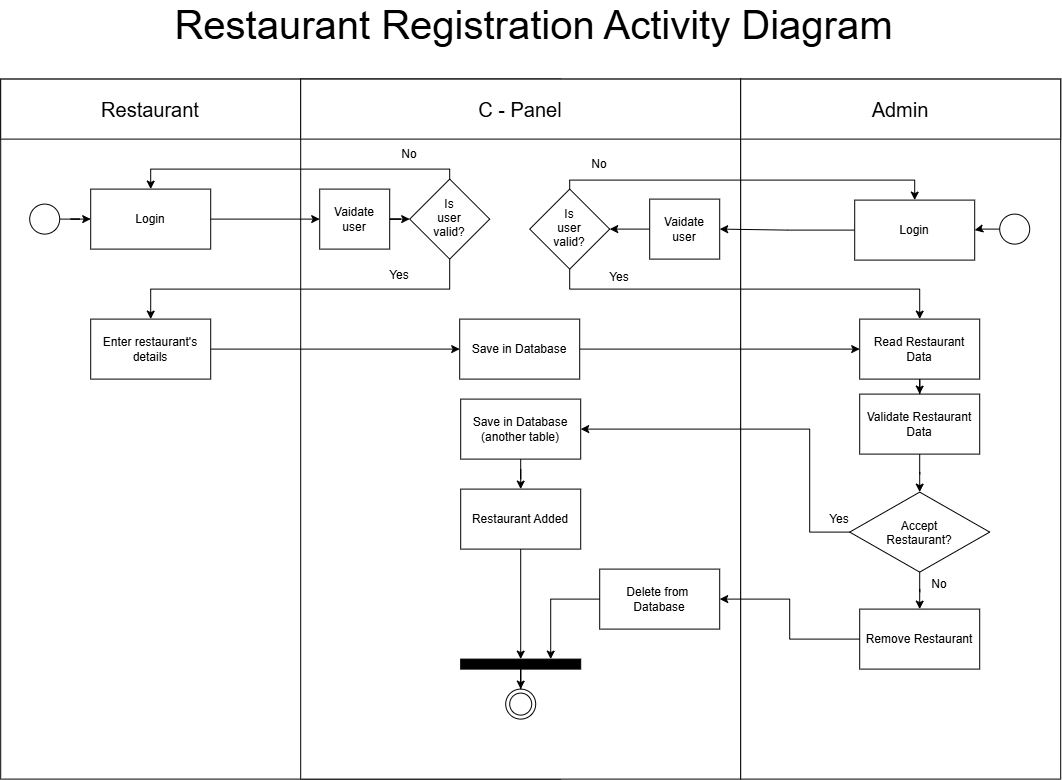

The diagram above was exported from draw.io. Its source (the exported page's mxGraphModel, read from the mxfile embedded in the PNG):
<mxGraphModel dx="1288" dy="823" grid="1" gridSize="10" guides="1" tooltips="1" connect="1" arrows="1" fold="1" page="1" pageScale="1" pageWidth="1100" pageHeight="850" math="0" shadow="0">
  <root>
    <mxCell id="0" />
    <mxCell id="1" parent="0" />
    <mxCell id="WRQhQwGuFgHKIfuDt0m1-1" parent="1" style="rounded=0;whiteSpace=wrap;html=1;" value="" vertex="1">
      <mxGeometry height="700" width="560" x="21" y="110" as="geometry" />
    </mxCell>
    <mxCell id="WRQhQwGuFgHKIfuDt0m1-2" parent="1" style="rounded=0;whiteSpace=wrap;html=1;" value="" vertex="1">
      <mxGeometry height="700" width="440" x="321" y="110" as="geometry" />
    </mxCell>
    <mxCell id="WRQhQwGuFgHKIfuDt0m1-3" parent="1" style="rounded=0;whiteSpace=wrap;html=1;fontSize=20;" value="Restaurant" vertex="1">
      <mxGeometry height="60" width="300" x="21" y="110" as="geometry" />
    </mxCell>
    <mxCell id="WRQhQwGuFgHKIfuDt0m1-4" parent="1" style="rounded=0;whiteSpace=wrap;html=1;fontSize=20;" value="C - Panel" vertex="1">
      <mxGeometry height="60" width="440" x="321" y="110" as="geometry" />
    </mxCell>
    <mxCell id="WRQhQwGuFgHKIfuDt0m1-5" parent="1" style="text;html=1;whiteSpace=wrap;strokeColor=none;fillColor=none;align=center;verticalAlign=middle;rounded=0;fontSize=40;" value="Restaurant Registration Activity Diagram&amp;nbsp;" vertex="1">
      <mxGeometry height="30" width="1040" x="40" y="40" as="geometry" />
    </mxCell>
    <mxCell id="WRQhQwGuFgHKIfuDt0m1-6" parent="1" style="rounded=0;whiteSpace=wrap;html=1;" value="" vertex="1">
      <mxGeometry height="700" width="320" x="761" y="110" as="geometry" />
    </mxCell>
    <mxCell id="WRQhQwGuFgHKIfuDt0m1-7" parent="1" style="rounded=0;whiteSpace=wrap;html=1;fontSize=20;" value="Admin" vertex="1">
      <mxGeometry height="60" width="320" x="761" y="110" as="geometry" />
    </mxCell>
    <mxCell id="WRQhQwGuFgHKIfuDt0m1-9" parent="1" style="ellipse;shape=doubleEllipse;whiteSpace=wrap;html=1;aspect=fixed;" value="" vertex="1">
      <mxGeometry height="30" width="30" x="526" y="720" as="geometry" />
    </mxCell>
    <mxCell id="WRQhQwGuFgHKIfuDt0m1-15" edge="1" parent="1" style="edgeStyle=orthogonalEdgeStyle;rounded=0;orthogonalLoop=1;jettySize=auto;html=1;">
      <mxGeometry relative="1" as="geometry">
        <mxPoint x="231" y="250" as="sourcePoint" />
        <mxPoint x="340" y="250" as="targetPoint" />
      </mxGeometry>
    </mxCell>
    <mxCell id="WRQhQwGuFgHKIfuDt0m1-25" edge="1" parent="1" source="WRQhQwGuFgHKIfuDt0m1-19" style="edgeStyle=orthogonalEdgeStyle;rounded=0;orthogonalLoop=1;jettySize=auto;html=1;entryX=0;entryY=0.5;entryDx=0;entryDy=0;" target="WRQhQwGuFgHKIfuDt0m1-24">
      <mxGeometry relative="1" as="geometry" />
    </mxCell>
    <mxCell id="WRQhQwGuFgHKIfuDt0m1-19" parent="1" style="rounded=0;whiteSpace=wrap;html=1;" value="Enter restaurant's details" vertex="1">
      <mxGeometry height="60" width="120" x="111" y="350" as="geometry" />
    </mxCell>
    <mxCell id="WRQhQwGuFgHKIfuDt0m1-27" edge="1" parent="1" source="WRQhQwGuFgHKIfuDt0m1-24" style="edgeStyle=orthogonalEdgeStyle;rounded=0;orthogonalLoop=1;jettySize=auto;html=1;entryX=0;entryY=0.5;entryDx=0;entryDy=0;" target="WRQhQwGuFgHKIfuDt0m1-26">
      <mxGeometry relative="1" as="geometry" />
    </mxCell>
    <mxCell id="WRQhQwGuFgHKIfuDt0m1-24" parent="1" style="rounded=0;whiteSpace=wrap;html=1;" value="Save in Database" vertex="1">
      <mxGeometry height="60" width="120" x="480" y="350" as="geometry" />
    </mxCell>
    <mxCell id="WRQhQwGuFgHKIfuDt0m1-29" edge="1" parent="1" source="WRQhQwGuFgHKIfuDt0m1-26" style="edgeStyle=orthogonalEdgeStyle;rounded=0;orthogonalLoop=1;jettySize=auto;html=1;" target="WRQhQwGuFgHKIfuDt0m1-28" value="">
      <mxGeometry relative="1" as="geometry" />
    </mxCell>
    <mxCell id="WRQhQwGuFgHKIfuDt0m1-26" parent="1" style="rounded=0;whiteSpace=wrap;html=1;" value="Read Restaurant Data" vertex="1">
      <mxGeometry height="60" width="120" x="880" y="350" as="geometry" />
    </mxCell>
    <mxCell id="WRQhQwGuFgHKIfuDt0m1-32" edge="1" parent="1" source="WRQhQwGuFgHKIfuDt0m1-28" style="edgeStyle=orthogonalEdgeStyle;rounded=0;orthogonalLoop=1;jettySize=auto;html=1;" target="WRQhQwGuFgHKIfuDt0m1-31" value="">
      <mxGeometry relative="1" as="geometry" />
    </mxCell>
    <mxCell id="WRQhQwGuFgHKIfuDt0m1-28" parent="1" style="whiteSpace=wrap;html=1;rounded=0;" value="Validate Restaurant Data" vertex="1">
      <mxGeometry height="60" width="120" x="880" y="425" as="geometry" />
    </mxCell>
    <mxCell id="WRQhQwGuFgHKIfuDt0m1-34" edge="1" parent="1" source="WRQhQwGuFgHKIfuDt0m1-31" style="edgeStyle=orthogonalEdgeStyle;rounded=0;orthogonalLoop=1;jettySize=auto;html=1;" target="WRQhQwGuFgHKIfuDt0m1-33" value="">
      <mxGeometry relative="1" as="geometry" />
    </mxCell>
    <mxCell id="WRQhQwGuFgHKIfuDt0m1-37" edge="1" parent="1" source="WRQhQwGuFgHKIfuDt0m1-31" style="edgeStyle=orthogonalEdgeStyle;rounded=0;orthogonalLoop=1;jettySize=auto;html=1;" target="WRQhQwGuFgHKIfuDt0m1-36">
      <mxGeometry relative="1" as="geometry">
        <Array as="points">
          <mxPoint x="830" y="563" />
          <mxPoint x="830" y="460" />
        </Array>
      </mxGeometry>
    </mxCell>
    <mxCell id="WRQhQwGuFgHKIfuDt0m1-31" parent="1" style="rhombus;whiteSpace=wrap;html=1;shapeInside=1;" value="Accept Restaurant?&lt;div&gt;&lt;br/&gt;&lt;/div&gt;" vertex="1">
      <mxGeometry height="80" width="140" x="870" y="523" as="geometry" />
    </mxCell>
    <mxCell id="qufwzh1oxX1hONiLaNRB-10" edge="1" parent="1" source="WRQhQwGuFgHKIfuDt0m1-33" style="edgeStyle=orthogonalEdgeStyle;rounded=0;orthogonalLoop=1;jettySize=auto;html=1;" target="qufwzh1oxX1hONiLaNRB-9" value="">
      <mxGeometry relative="1" as="geometry" />
    </mxCell>
    <mxCell id="WRQhQwGuFgHKIfuDt0m1-33" parent="1" style="whiteSpace=wrap;html=1;" value="Remove Restaurant" vertex="1">
      <mxGeometry height="60" width="120" x="880" y="640" as="geometry" />
    </mxCell>
    <mxCell id="WRQhQwGuFgHKIfuDt0m1-39" edge="1" parent="1" source="WRQhQwGuFgHKIfuDt0m1-36" style="edgeStyle=orthogonalEdgeStyle;rounded=0;orthogonalLoop=1;jettySize=auto;html=1;" target="WRQhQwGuFgHKIfuDt0m1-38" value="">
      <mxGeometry relative="1" as="geometry" />
    </mxCell>
    <mxCell id="WRQhQwGuFgHKIfuDt0m1-36" parent="1" style="rounded=0;whiteSpace=wrap;html=1;" value="Save in Database (another table)" vertex="1">
      <mxGeometry height="60" width="120" x="481" y="430" as="geometry" />
    </mxCell>
    <mxCell id="qufwzh1oxX1hONiLaNRB-11" edge="1" parent="1" source="WRQhQwGuFgHKIfuDt0m1-38" style="edgeStyle=orthogonalEdgeStyle;rounded=0;orthogonalLoop=1;jettySize=auto;html=1;" target="qufwzh1oxX1hONiLaNRB-7" value="">
      <mxGeometry relative="1" as="geometry" />
    </mxCell>
    <mxCell id="WRQhQwGuFgHKIfuDt0m1-38" parent="1" style="whiteSpace=wrap;html=1;rounded=0;" value="Restaurant Added" vertex="1">
      <mxGeometry height="60" width="120" x="481" y="520" as="geometry" />
    </mxCell>
    <mxCell id="qufwzh1oxX1hONiLaNRB-2" edge="1" parent="1" style="edgeStyle=orthogonalEdgeStyle;rounded=0;orthogonalLoop=1;jettySize=auto;html=1;" target="qufwzh1oxX1hONiLaNRB-1" value="">
      <mxGeometry relative="1" as="geometry">
        <mxPoint x="400" y="250" as="sourcePoint" />
        <mxPoint x="590" y="250" as="targetPoint" />
      </mxGeometry>
    </mxCell>
    <mxCell id="qufwzh1oxX1hONiLaNRB-3" edge="1" parent="1" source="qufwzh1oxX1hONiLaNRB-1" style="edgeStyle=orthogonalEdgeStyle;rounded=0;orthogonalLoop=1;jettySize=auto;html=1;entryX=0.5;entryY=0;entryDx=0;entryDy=0;">
      <mxGeometry relative="1" as="geometry">
        <Array as="points">
          <mxPoint x="470.04" y="200.04" />
          <mxPoint x="171" y="200.04" />
        </Array>
        <mxPoint x="171" y="220" as="targetPoint" />
      </mxGeometry>
    </mxCell>
    <mxCell id="qufwzh1oxX1hONiLaNRB-4" edge="1" parent="1" source="qufwzh1oxX1hONiLaNRB-1" style="edgeStyle=orthogonalEdgeStyle;rounded=0;orthogonalLoop=1;jettySize=auto;html=1;" target="WRQhQwGuFgHKIfuDt0m1-19">
      <mxGeometry relative="1" as="geometry">
        <Array as="points">
          <mxPoint x="470.04" y="320.04" />
          <mxPoint x="171" y="320.04" />
        </Array>
      </mxGeometry>
    </mxCell>
    <mxCell id="qufwzh1oxX1hONiLaNRB-1" parent="1" style="rhombus;whiteSpace=wrap;html=1;shapeInside=1;" value="Is user valid?" vertex="1">
      <mxGeometry height="80" width="80" x="430" y="210" as="geometry" />
    </mxCell>
    <mxCell id="qufwzh1oxX1hONiLaNRB-5" parent="1" style="rounded=0;whiteSpace=wrap;html=1;" value="Login" vertex="1">
      <mxGeometry height="60" width="120" x="111" y="220" as="geometry" />
    </mxCell>
    <mxCell id="qufwzh1oxX1hONiLaNRB-6" parent="1" style="rounded=0;whiteSpace=wrap;html=1;" value="Vaidate&lt;div&gt;user&lt;/div&gt;" vertex="1">
      <mxGeometry height="60" width="70" x="340" y="220" as="geometry" />
    </mxCell>
    <mxCell id="qufwzh1oxX1hONiLaNRB-14" edge="1" parent="1" source="qufwzh1oxX1hONiLaNRB-7" style="edgeStyle=orthogonalEdgeStyle;rounded=0;orthogonalLoop=1;jettySize=auto;html=1;" target="WRQhQwGuFgHKIfuDt0m1-9" value="">
      <mxGeometry relative="1" as="geometry" />
    </mxCell>
    <mxCell id="qufwzh1oxX1hONiLaNRB-7" parent="1" style="rounded=0;whiteSpace=wrap;html=1;fillColor=#000000;" value="" vertex="1">
      <mxGeometry height="10" width="120" x="481" y="690" as="geometry" />
    </mxCell>
    <mxCell id="qufwzh1oxX1hONiLaNRB-12" edge="1" parent="1" source="qufwzh1oxX1hONiLaNRB-9" style="edgeStyle=orthogonalEdgeStyle;rounded=0;orthogonalLoop=1;jettySize=auto;html=1;entryX=0.75;entryY=0;entryDx=0;entryDy=0;" target="qufwzh1oxX1hONiLaNRB-7">
      <mxGeometry relative="1" as="geometry" />
    </mxCell>
    <mxCell id="qufwzh1oxX1hONiLaNRB-9" parent="1" style="rounded=0;whiteSpace=wrap;html=1;" value="Delete from&amp;nbsp;&lt;div&gt;Database&lt;/div&gt;" vertex="1">
      <mxGeometry height="60" width="120" x="620" y="600" as="geometry" />
    </mxCell>
    <mxCell id="qufwzh1oxX1hONiLaNRB-16" edge="1" parent="1" source="qufwzh1oxX1hONiLaNRB-15" style="edgeStyle=orthogonalEdgeStyle;rounded=0;orthogonalLoop=1;jettySize=auto;html=1;" target="qufwzh1oxX1hONiLaNRB-5" value="">
      <mxGeometry relative="1" as="geometry" />
    </mxCell>
    <mxCell id="qufwzh1oxX1hONiLaNRB-15" parent="1" style="ellipse;whiteSpace=wrap;html=1;shapeInside=1;aspect=fixed;" value="" vertex="1">
      <mxGeometry height="30" width="30" x="50" y="235" as="geometry" />
    </mxCell>
    <mxCell id="qufwzh1oxX1hONiLaNRB-24" edge="1" parent="1" source="qufwzh1oxX1hONiLaNRB-17" style="edgeStyle=orthogonalEdgeStyle;rounded=0;orthogonalLoop=1;jettySize=auto;html=1;" target="qufwzh1oxX1hONiLaNRB-18" value="">
      <mxGeometry relative="1" as="geometry" />
    </mxCell>
    <mxCell id="qufwzh1oxX1hONiLaNRB-17" parent="1" style="ellipse;whiteSpace=wrap;html=1;shapeInside=1;aspect=fixed;" value="" vertex="1">
      <mxGeometry height="30" width="30" x="1020" y="245" as="geometry" />
    </mxCell>
    <mxCell id="qufwzh1oxX1hONiLaNRB-21" edge="1" parent="1" source="qufwzh1oxX1hONiLaNRB-18" style="edgeStyle=orthogonalEdgeStyle;rounded=0;orthogonalLoop=1;jettySize=auto;html=1;entryX=1;entryY=0.5;entryDx=0;entryDy=0;" target="qufwzh1oxX1hONiLaNRB-19">
      <mxGeometry relative="1" as="geometry" />
    </mxCell>
    <mxCell id="qufwzh1oxX1hONiLaNRB-18" parent="1" style="rounded=0;whiteSpace=wrap;html=1;" value="Login" vertex="1">
      <mxGeometry height="60" width="120" x="875" y="231" as="geometry" />
    </mxCell>
    <mxCell id="qufwzh1oxX1hONiLaNRB-22" edge="1" parent="1" source="qufwzh1oxX1hONiLaNRB-19" style="edgeStyle=orthogonalEdgeStyle;rounded=0;orthogonalLoop=1;jettySize=auto;html=1;" target="qufwzh1oxX1hONiLaNRB-20" value="">
      <mxGeometry relative="1" as="geometry" />
    </mxCell>
    <mxCell id="qufwzh1oxX1hONiLaNRB-19" parent="1" style="rounded=0;whiteSpace=wrap;html=1;" value="Vaidate&lt;div&gt;user&lt;/div&gt;" vertex="1">
      <mxGeometry height="60" width="70" x="670" y="230" as="geometry" />
    </mxCell>
    <mxCell id="qufwzh1oxX1hONiLaNRB-23" edge="1" parent="1" source="qufwzh1oxX1hONiLaNRB-20" style="edgeStyle=orthogonalEdgeStyle;rounded=0;orthogonalLoop=1;jettySize=auto;html=1;entryX=0.5;entryY=0;entryDx=0;entryDy=0;" target="qufwzh1oxX1hONiLaNRB-18">
      <mxGeometry relative="1" as="geometry">
        <Array as="points">
          <mxPoint x="590" y="211" />
          <mxPoint x="935" y="211" />
        </Array>
      </mxGeometry>
    </mxCell>
    <mxCell id="qufwzh1oxX1hONiLaNRB-25" edge="1" parent="1" source="qufwzh1oxX1hONiLaNRB-20" style="edgeStyle=orthogonalEdgeStyle;rounded=0;orthogonalLoop=1;jettySize=auto;html=1;" target="WRQhQwGuFgHKIfuDt0m1-26">
      <mxGeometry relative="1" as="geometry">
        <Array as="points">
          <mxPoint x="590" y="320" />
          <mxPoint x="940" y="320" />
        </Array>
      </mxGeometry>
    </mxCell>
    <mxCell id="qufwzh1oxX1hONiLaNRB-20" parent="1" style="rhombus;whiteSpace=wrap;html=1;shapeInside=1;" value="Is user valid?" vertex="1">
      <mxGeometry height="80" width="80" x="550" y="220" as="geometry" />
    </mxCell>
    <mxCell id="qufwzh1oxX1hONiLaNRB-26" parent="1" style="text;html=1;whiteSpace=wrap;strokeColor=none;fillColor=none;align=center;verticalAlign=middle;rounded=0;" value="Yes" vertex="1">
      <mxGeometry height="30" width="60" x="610" y="293" as="geometry" />
    </mxCell>
    <mxCell id="qufwzh1oxX1hONiLaNRB-27" parent="1" style="text;html=1;whiteSpace=wrap;strokeColor=none;fillColor=none;align=center;verticalAlign=middle;rounded=0;" value="Yes" vertex="1">
      <mxGeometry height="30" width="60" x="390" y="291" as="geometry" />
    </mxCell>
    <mxCell id="qufwzh1oxX1hONiLaNRB-29" parent="1" style="text;html=1;whiteSpace=wrap;strokeColor=none;fillColor=none;align=center;verticalAlign=middle;rounded=0;" value="Yes" vertex="1">
      <mxGeometry height="30" width="60" x="830" y="535" as="geometry" />
    </mxCell>
    <mxCell id="qufwzh1oxX1hONiLaNRB-30" parent="1" style="text;html=1;whiteSpace=wrap;strokeColor=none;fillColor=none;align=center;verticalAlign=middle;rounded=0;" value="No" vertex="1">
      <mxGeometry height="30" width="60" x="930" y="600" as="geometry" />
    </mxCell>
    <mxCell id="qufwzh1oxX1hONiLaNRB-31" parent="1" style="text;html=1;whiteSpace=wrap;strokeColor=none;fillColor=none;align=center;verticalAlign=middle;rounded=0;" value="No" vertex="1">
      <mxGeometry height="30" width="60" x="590" y="180" as="geometry" />
    </mxCell>
    <mxCell id="qufwzh1oxX1hONiLaNRB-32" parent="1" style="text;html=1;whiteSpace=wrap;strokeColor=none;fillColor=none;align=center;verticalAlign=middle;rounded=0;" value="No" vertex="1">
      <mxGeometry height="30" width="60" x="400" y="170" as="geometry" />
    </mxCell>
  </root>
</mxGraphModel>